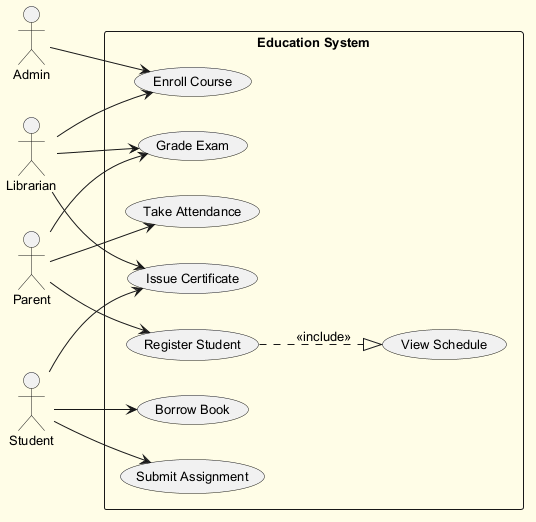

The diagram above was rendered by PlantUML. Its source (embedded in the PNG):
@startuml
skinparam backgroundColor #FFFDE7
skinparam classBackgroundColor #FFF9C4
skinparam classBorderColor #F57F17
skinparam defaultFontSize 13
left to right direction
actor "Librarian" as L
actor "Admin" as A
actor "Parent" as P
actor "Student" as S
rectangle "Education System" {
  usecase "Register Student" as UC_RegisterStudent
  usecase "View Schedule" as UC_ViewSchedule
  usecase "Issue Certificate" as UC_IssueCertificate
  usecase "Grade Exam" as UC_GradeExam
  usecase "Submit Assignment" as UC_SubmitAssignment
  usecase "Take Attendance" as UC_TakeAttendance
  usecase "Borrow Book" as UC_BorrowBook
  usecase "Enroll Course" as UC_EnrollCourse
}
L --> UC_IssueCertificate
L --> UC_GradeExam
L --> UC_EnrollCourse
A --> UC_EnrollCourse
P --> UC_GradeExam
P --> UC_RegisterStudent
P --> UC_TakeAttendance
S --> UC_SubmitAssignment
S --> UC_BorrowBook
S --> UC_IssueCertificate
UC_RegisterStudent ..|> UC_ViewSchedule : <<include>>
@enduml